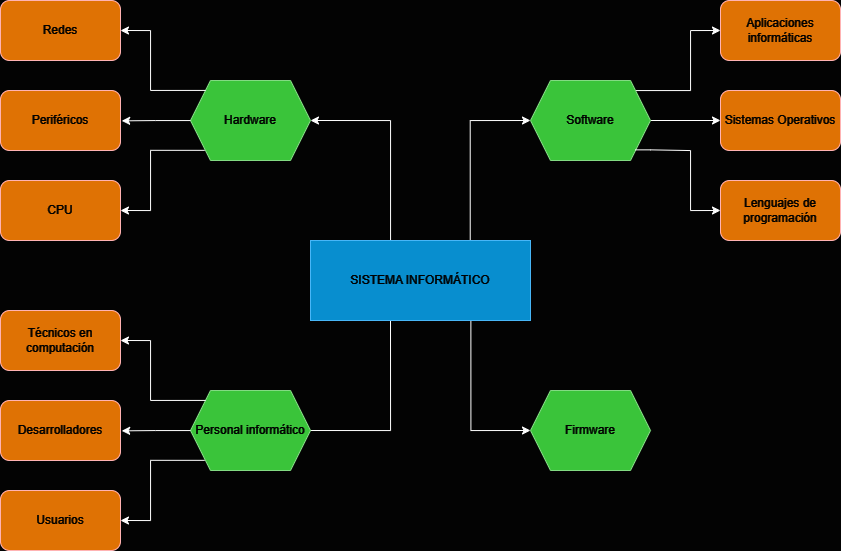

The diagram above was exported from draw.io. Its source (the exported page's mxGraphModel, read from the mxfile embedded in the PNG):
<mxGraphModel dx="555" dy="875" grid="1" gridSize="10" guides="1" tooltips="1" connect="1" arrows="1" fold="1" page="1" pageScale="1" pageWidth="827" pageHeight="1169" background="#030303" math="0" shadow="0">
  <root>
    <mxCell id="0" />
    <mxCell id="1" parent="0" />
    <mxCell id="kOJmDCJgCP2AXKQWK2o6-16" style="edgeStyle=orthogonalEdgeStyle;rounded=0;orthogonalLoop=1;jettySize=auto;html=1;entryX=0;entryY=0.5;entryDx=0;entryDy=0;exitX=0.729;exitY=1;exitDx=0;exitDy=0;exitPerimeter=0;" edge="1" parent="1" source="kOJmDCJgCP2AXKQWK2o6-1" target="kOJmDCJgCP2AXKQWK2o6-15">
      <mxGeometry relative="1" as="geometry" />
    </mxCell>
    <mxCell id="kOJmDCJgCP2AXKQWK2o6-20" style="edgeStyle=orthogonalEdgeStyle;rounded=0;orthogonalLoop=1;jettySize=auto;html=1;entryX=1;entryY=0.5;entryDx=0;entryDy=0;" edge="1" parent="1" source="kOJmDCJgCP2AXKQWK2o6-1" target="kOJmDCJgCP2AXKQWK2o6-17">
      <mxGeometry relative="1" as="geometry">
        <mxPoint x="310" y="170" as="targetPoint" />
        <Array as="points">
          <mxPoint x="400" y="210" />
        </Array>
      </mxGeometry>
    </mxCell>
    <mxCell id="kOJmDCJgCP2AXKQWK2o6-22" style="edgeStyle=orthogonalEdgeStyle;rounded=0;orthogonalLoop=1;jettySize=auto;html=1;" edge="1" parent="1">
      <mxGeometry relative="1" as="geometry">
        <mxPoint x="400" y="410.0000000000002" as="sourcePoint" />
        <mxPoint x="300" y="519.9999999999998" as="targetPoint" />
        <Array as="points">
          <mxPoint x="400" y="520" />
        </Array>
      </mxGeometry>
    </mxCell>
    <mxCell id="kOJmDCJgCP2AXKQWK2o6-23" style="edgeStyle=orthogonalEdgeStyle;rounded=0;orthogonalLoop=1;jettySize=auto;html=1;entryX=0;entryY=0.5;entryDx=0;entryDy=0;exitX=0.726;exitY=0.011;exitDx=0;exitDy=0;exitPerimeter=0;" edge="1" parent="1" source="kOJmDCJgCP2AXKQWK2o6-1" target="kOJmDCJgCP2AXKQWK2o6-13">
      <mxGeometry relative="1" as="geometry">
        <mxPoint x="440.2500000000001" y="150" as="targetPoint" />
        <mxPoint x="479.94000000000005" y="270" as="sourcePoint" />
        <Array as="points">
          <mxPoint x="480" y="210" />
        </Array>
      </mxGeometry>
    </mxCell>
    <mxCell id="kOJmDCJgCP2AXKQWK2o6-1" value="SISTEMA INFORMÁTICO" style="rounded=0;whiteSpace=wrap;html=1;fillColor=#1ba1e2;strokeColor=#006EAF;fontColor=#ffffff;" vertex="1" parent="1">
      <mxGeometry x="320" y="330" width="220" height="80" as="geometry" />
    </mxCell>
    <mxCell id="kOJmDCJgCP2AXKQWK2o6-4" value="Sistemas Operativos" style="rounded=1;whiteSpace=wrap;html=1;fillColor=#DB6E00;strokeColor=#B20000;fontColor=#ffffff;" vertex="1" parent="1">
      <mxGeometry x="730" y="180" width="120" height="60" as="geometry" />
    </mxCell>
    <mxCell id="kOJmDCJgCP2AXKQWK2o6-8" value="Aplicaciones informáticas" style="rounded=1;whiteSpace=wrap;html=1;fillColor=#DB6E00;strokeColor=#B20000;fontColor=#ffffff;" vertex="1" parent="1">
      <mxGeometry x="730" y="90" width="120" height="60" as="geometry" />
    </mxCell>
    <mxCell id="kOJmDCJgCP2AXKQWK2o6-9" value="Lenguajes de programación" style="rounded=1;whiteSpace=wrap;html=1;fillColor=#DB6E00;strokeColor=#B20000;fontColor=#ffffff;" vertex="1" parent="1">
      <mxGeometry x="730" y="270" width="120" height="60" as="geometry" />
    </mxCell>
    <mxCell id="kOJmDCJgCP2AXKQWK2o6-25" style="edgeStyle=orthogonalEdgeStyle;rounded=0;orthogonalLoop=1;jettySize=auto;html=1;entryX=0;entryY=0.5;entryDx=0;entryDy=0;" edge="1" parent="1" source="kOJmDCJgCP2AXKQWK2o6-13" target="kOJmDCJgCP2AXKQWK2o6-4">
      <mxGeometry relative="1" as="geometry" />
    </mxCell>
    <mxCell id="kOJmDCJgCP2AXKQWK2o6-26" style="edgeStyle=orthogonalEdgeStyle;rounded=0;orthogonalLoop=1;jettySize=auto;html=1;entryX=0;entryY=0.5;entryDx=0;entryDy=0;" edge="1" parent="1" source="kOJmDCJgCP2AXKQWK2o6-13" target="kOJmDCJgCP2AXKQWK2o6-8">
      <mxGeometry relative="1" as="geometry">
        <Array as="points">
          <mxPoint x="700" y="180" />
          <mxPoint x="700" y="120" />
        </Array>
      </mxGeometry>
    </mxCell>
    <mxCell id="kOJmDCJgCP2AXKQWK2o6-13" value="Software" style="shape=hexagon;perimeter=hexagonPerimeter2;whiteSpace=wrap;html=1;fixedSize=1;fillColor=#008a00;strokeColor=#005700;fontColor=#ffffff;" vertex="1" parent="1">
      <mxGeometry x="540" y="170" width="120" height="80" as="geometry" />
    </mxCell>
    <mxCell id="kOJmDCJgCP2AXKQWK2o6-15" value="Firmware" style="shape=hexagon;perimeter=hexagonPerimeter2;whiteSpace=wrap;html=1;fixedSize=1;fillColor=#008a00;strokeColor=#005700;fontColor=#ffffff;" vertex="1" parent="1">
      <mxGeometry x="540" y="480" width="120" height="80" as="geometry" />
    </mxCell>
    <mxCell id="kOJmDCJgCP2AXKQWK2o6-17" value="Hardware" style="shape=hexagon;perimeter=hexagonPerimeter2;whiteSpace=wrap;html=1;fixedSize=1;fillColor=#008a00;strokeColor=#005700;fontColor=#ffffff;" vertex="1" parent="1">
      <mxGeometry x="200" y="170" width="120" height="80" as="geometry" />
    </mxCell>
    <mxCell id="kOJmDCJgCP2AXKQWK2o6-29" style="edgeStyle=orthogonalEdgeStyle;rounded=0;orthogonalLoop=1;jettySize=auto;html=1;exitX=0.872;exitY=0.867;exitDx=0;exitDy=0;exitPerimeter=0;" edge="1" parent="1" source="kOJmDCJgCP2AXKQWK2o6-13">
      <mxGeometry relative="1" as="geometry">
        <mxPoint x="650" y="240" as="sourcePoint" />
        <mxPoint x="730" y="300" as="targetPoint" />
        <Array as="points">
          <mxPoint x="660" y="239" />
          <mxPoint x="700" y="240" />
          <mxPoint x="700" y="300" />
        </Array>
      </mxGeometry>
    </mxCell>
    <mxCell id="kOJmDCJgCP2AXKQWK2o6-35" style="edgeStyle=orthogonalEdgeStyle;rounded=0;orthogonalLoop=1;jettySize=auto;html=1;entryX=1;entryY=0.5;entryDx=0;entryDy=0;exitX=0.126;exitY=0.124;exitDx=0;exitDy=0;exitPerimeter=0;" edge="1" parent="1" source="kOJmDCJgCP2AXKQWK2o6-17" target="kOJmDCJgCP2AXKQWK2o6-32">
      <mxGeometry relative="1" as="geometry">
        <Array as="points">
          <mxPoint x="160" y="180" />
          <mxPoint x="160" y="120" />
        </Array>
      </mxGeometry>
    </mxCell>
    <mxCell id="kOJmDCJgCP2AXKQWK2o6-36" style="edgeStyle=orthogonalEdgeStyle;rounded=0;orthogonalLoop=1;jettySize=auto;html=1;exitX=0.118;exitY=0.873;exitDx=0;exitDy=0;exitPerimeter=0;entryX=1;entryY=0.5;entryDx=0;entryDy=0;" edge="1" parent="1" source="kOJmDCJgCP2AXKQWK2o6-17">
      <mxGeometry relative="1" as="geometry">
        <mxPoint x="130.00000000000023" y="300" as="targetPoint" />
        <Array as="points">
          <mxPoint x="160" y="240" />
          <mxPoint x="160" y="300" />
        </Array>
      </mxGeometry>
    </mxCell>
    <mxCell id="kOJmDCJgCP2AXKQWK2o6-32" value="Redes" style="rounded=1;whiteSpace=wrap;html=1;fillColor=#DB6E00;strokeColor=#B20000;fontColor=#ffffff;" vertex="1" parent="1">
      <mxGeometry x="10" y="90" width="120" height="60" as="geometry" />
    </mxCell>
    <mxCell id="kOJmDCJgCP2AXKQWK2o6-33" value="Periféricos" style="rounded=1;whiteSpace=wrap;html=1;fillColor=#DB6E00;strokeColor=#B20000;fontColor=#ffffff;" vertex="1" parent="1">
      <mxGeometry x="10" y="180" width="120" height="60" as="geometry" />
    </mxCell>
    <mxCell id="kOJmDCJgCP2AXKQWK2o6-34" value="CPU" style="rounded=1;whiteSpace=wrap;html=1;fillColor=#DB6E00;strokeColor=#B20000;fontColor=#ffffff;" vertex="1" parent="1">
      <mxGeometry x="10" y="270" width="120" height="60" as="geometry" />
    </mxCell>
    <mxCell id="kOJmDCJgCP2AXKQWK2o6-37" style="edgeStyle=orthogonalEdgeStyle;rounded=0;orthogonalLoop=1;jettySize=auto;html=1;entryX=1.01;entryY=0.506;entryDx=0;entryDy=0;entryPerimeter=0;" edge="1" parent="1" source="kOJmDCJgCP2AXKQWK2o6-17" target="kOJmDCJgCP2AXKQWK2o6-33">
      <mxGeometry relative="1" as="geometry" />
    </mxCell>
    <mxCell id="kOJmDCJgCP2AXKQWK2o6-42" value="Personal informático" style="shape=hexagon;perimeter=hexagonPerimeter2;whiteSpace=wrap;html=1;fixedSize=1;fillColor=#008a00;strokeColor=#005700;fontColor=#ffffff;" vertex="1" parent="1">
      <mxGeometry x="200" y="480" width="120" height="80" as="geometry" />
    </mxCell>
    <mxCell id="kOJmDCJgCP2AXKQWK2o6-43" style="edgeStyle=orthogonalEdgeStyle;rounded=0;orthogonalLoop=1;jettySize=auto;html=1;entryX=1;entryY=0.5;entryDx=0;entryDy=0;exitX=0.126;exitY=0.124;exitDx=0;exitDy=0;exitPerimeter=0;" edge="1" parent="1" source="kOJmDCJgCP2AXKQWK2o6-42" target="kOJmDCJgCP2AXKQWK2o6-45">
      <mxGeometry relative="1" as="geometry">
        <Array as="points">
          <mxPoint x="160" y="490" />
          <mxPoint x="160" y="430" />
        </Array>
      </mxGeometry>
    </mxCell>
    <mxCell id="kOJmDCJgCP2AXKQWK2o6-44" style="edgeStyle=orthogonalEdgeStyle;rounded=0;orthogonalLoop=1;jettySize=auto;html=1;exitX=0.118;exitY=0.873;exitDx=0;exitDy=0;exitPerimeter=0;entryX=1;entryY=0.5;entryDx=0;entryDy=0;" edge="1" parent="1" source="kOJmDCJgCP2AXKQWK2o6-42" target="kOJmDCJgCP2AXKQWK2o6-47">
      <mxGeometry relative="1" as="geometry">
        <mxPoint x="140" y="500" as="targetPoint" />
        <Array as="points">
          <mxPoint x="160" y="550" />
          <mxPoint x="160" y="610" />
        </Array>
      </mxGeometry>
    </mxCell>
    <mxCell id="kOJmDCJgCP2AXKQWK2o6-45" value="Técnicos en computación" style="rounded=1;whiteSpace=wrap;html=1;fillColor=#DB6E00;strokeColor=#B20000;fontColor=#ffffff;" vertex="1" parent="1">
      <mxGeometry x="10" y="400" width="120" height="60" as="geometry" />
    </mxCell>
    <mxCell id="kOJmDCJgCP2AXKQWK2o6-46" value="Desarrolladores" style="rounded=1;whiteSpace=wrap;html=1;fillColor=#DB6E00;strokeColor=#B20000;fontColor=#ffffff;" vertex="1" parent="1">
      <mxGeometry x="10" y="490" width="120" height="60" as="geometry" />
    </mxCell>
    <mxCell id="kOJmDCJgCP2AXKQWK2o6-47" value="Usuarios" style="rounded=1;whiteSpace=wrap;html=1;fillColor=#DB6E00;strokeColor=#B20000;fontColor=#ffffff;" vertex="1" parent="1">
      <mxGeometry x="10" y="580" width="120" height="60" as="geometry" />
    </mxCell>
    <mxCell id="kOJmDCJgCP2AXKQWK2o6-48" style="edgeStyle=orthogonalEdgeStyle;rounded=0;orthogonalLoop=1;jettySize=auto;html=1;entryX=1.01;entryY=0.506;entryDx=0;entryDy=0;entryPerimeter=0;" edge="1" parent="1" source="kOJmDCJgCP2AXKQWK2o6-42" target="kOJmDCJgCP2AXKQWK2o6-46">
      <mxGeometry relative="1" as="geometry" />
    </mxCell>
  </root>
</mxGraphModel>